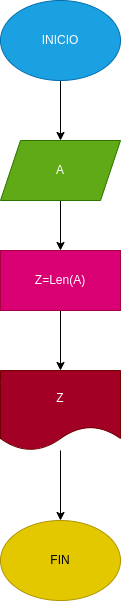

The diagram above was exported from draw.io. Its source (the exported page's mxGraphModel, read from the mxfile embedded in the PNG):
<mxGraphModel dx="922" dy="534" grid="1" gridSize="10" guides="1" tooltips="1" connect="1" arrows="1" fold="1" page="1" pageScale="1" pageWidth="827" pageHeight="1169" math="0" shadow="0">
  <root>
    <mxCell id="0" />
    <mxCell id="1" parent="0" />
    <mxCell id="4" value="" style="edgeStyle=none;html=1;" edge="1" parent="1" source="2" target="3">
      <mxGeometry relative="1" as="geometry" />
    </mxCell>
    <mxCell id="2" value="INICIO" style="ellipse;whiteSpace=wrap;html=1;fillColor=#1ba1e2;fontColor=#ffffff;strokeColor=#006EAF;" vertex="1" parent="1">
      <mxGeometry x="294" y="30" width="120" height="80" as="geometry" />
    </mxCell>
    <mxCell id="6" value="" style="edgeStyle=none;html=1;" edge="1" parent="1" source="3" target="5">
      <mxGeometry relative="1" as="geometry" />
    </mxCell>
    <mxCell id="3" value="A" style="shape=parallelogram;perimeter=parallelogramPerimeter;whiteSpace=wrap;html=1;fixedSize=1;fillColor=#60a917;fontColor=#ffffff;strokeColor=#2D7600;" vertex="1" parent="1">
      <mxGeometry x="294" y="170" width="120" height="60" as="geometry" />
    </mxCell>
    <mxCell id="8" value="" style="edgeStyle=none;html=1;" edge="1" parent="1" source="5" target="7">
      <mxGeometry relative="1" as="geometry" />
    </mxCell>
    <mxCell id="5" value="Z=Len(A)" style="rounded=0;whiteSpace=wrap;html=1;fillColor=#d80073;fontColor=#ffffff;strokeColor=#A50040;" vertex="1" parent="1">
      <mxGeometry x="294" y="280" width="120" height="60" as="geometry" />
    </mxCell>
    <mxCell id="10" value="" style="edgeStyle=none;html=1;" edge="1" parent="1" source="7" target="9">
      <mxGeometry relative="1" as="geometry" />
    </mxCell>
    <mxCell id="7" value="Z" style="shape=document;whiteSpace=wrap;html=1;boundedLbl=1;fillColor=#a20025;fontColor=#ffffff;strokeColor=#6F0000;" vertex="1" parent="1">
      <mxGeometry x="294" y="400" width="120" height="80" as="geometry" />
    </mxCell>
    <mxCell id="9" value="FIN" style="ellipse;whiteSpace=wrap;html=1;fillColor=#e3c800;fontColor=#000000;strokeColor=#B09500;" vertex="1" parent="1">
      <mxGeometry x="294" y="550" width="120" height="80" as="geometry" />
    </mxCell>
  </root>
</mxGraphModel>